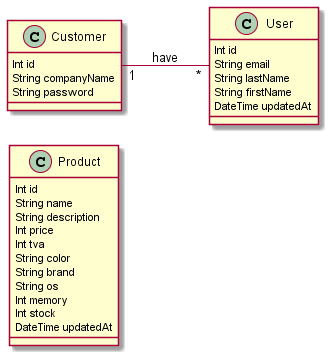

The diagram above was rendered by PlantUML. Its source (embedded in the PNG):
@startuml
left to right direction
class Product{
Int id
String name
String description
Int price
Int tva
String color
String brand
String os
Int memory
Int stock
DateTime updatedAt
}
class User{
Int id
String email
String lastName
String firstName
DateTime updatedAt
}
class Customer{
Int id
String companyName
String password
}
Customer "1" -- "*" User : have
@enduml